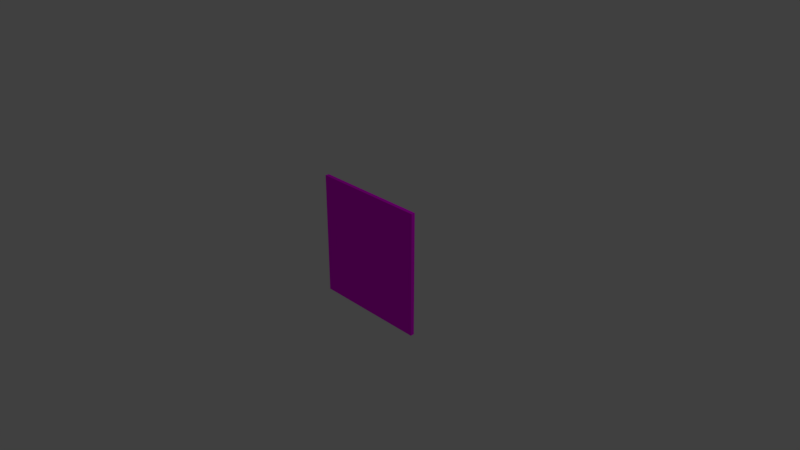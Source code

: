 # Source: chess_pawn.blend  (saved by Blender 2.79.0; exported with 4.5.12 LTS)
import bpy
from mathutils import Matrix  # noqa: F401  (used for matrix-valued properties, if any)

bpy.ops.wm.read_factory_settings(use_empty=True)
scene = bpy.context.scene
scene.name = 'Scene'

# ---- collections
col_collection_1 = bpy.data.collections.new('Collection 1'); scene.collection.children.link(col_collection_1)

# ---- images (referenced by path relative to the original .blend; pixels are not part of the script)
import os
ASSET_DIR = os.environ.get("B2B_ASSET_DIR", "")  # directory of the original .blend (textures are referenced by path, not embedded)
HERE = os.path.dirname(os.path.abspath(__file__))  # packed textures are extracted next to this script under _unpacked/

def load_image(name, relpath, width, height, colorspace="sRGB"):
    """Load a texture the original file referenced (path relative to the .blend, or extracted next to this script)."""
    p = next((c for c in (os.path.join(HERE, relpath), os.path.join(ASSET_DIR, relpath)) if relpath and os.path.exists(c)), "")
    if p:
        img = bpy.data.images.load(p, check_existing=True)
        img.name = name
    else:  # same state as the original file: an image datablock whose file is absent (Cycles renders it pink)
        img = bpy.data.images.new(name, width, height)
        img.source = "FILE"
        img.filepath = "//" + (relpath or name)
    img.colorspace_settings.name = colorspace
    return img
img_chess_pawn_jpg = load_image('chess_pawn.jpg', 'chess_pawn.jpg', 1024, 1024, 'sRGB')

# ---- materials (node trees are filled in below, after node groups)
mat_chess = bpy.data.materials.new('chess')
mat_chess.alpha_threshold = 0.0
mat_chess.roughness = 0.5
mat_chess.line_color = (0.0, 0.0, 0.0, 1.0)

# ---- material node trees
mat_chess.use_nodes = True; mat_chess.node_tree.nodes.clear()
_N = mat_chess.node_tree.nodes; _L = mat_chess.node_tree.links
n0 = _N.new('ShaderNodeOutputMaterial'); n0.name = 'Material Output'; n0.location = (300, 300)
n1 = _N.new('ShaderNodeBsdfDiffuse'); n1.name = 'Diffuse BSDF'; n1.location = (10, 300)
n2 = _N.new('ShaderNodeTexImage'); n2.name = 'Image Texture'; n2.location = (-220, 437)
n2.width = 140
n2.image = img_chess_pawn_jpg
_L.new(n1.outputs[0], n0.inputs[0])
_L.new(n2.outputs[0], n1.inputs[0])
n0.is_active_output = True

# ---- world
world_world = bpy.data.worlds.new('World'); scene.world = world_world
world_world.color = (0.05088, 0.05088, 0.05088)
world_world.use_sun_shadow = False
world_world.sun_shadow_jitter_overblur = 0.0
world_world.cycles.sampling_method = 'MANUAL'

# ---- cameras
cam_camera = bpy.data.cameras.new('Camera')
cam_camera.clip_end = 100.0
cam_camera.lens = 35.0
cam_camera.sensor_width = 32.0
cam_camera.sensor_height = 18.0
cam_camera.ortho_scale = 7.314
cam_camera.dof.focus_distance = 0.0

# ---- lights
light_lamp = bpy.data.lights.new('Lamp', 'POINT')
light_lamp.transmission_factor = 0.0
light_lamp.cutoff_distance = 30.0
light_lamp.energy = 100.0
light_lamp.shadow_buffer_clip_start = 1.001
light_lamp.shadow_soft_size = 0.1
light_lamp.shadow_maximum_resolution = 0.006
light_lamp.use_absolute_resolution = True

# ---- meshes
me_cube = bpy.data.meshes.new('Cube')
me_cube.from_pydata([(1.0, 1.0, -0.968), (1.0, -1.0, -0.968), (-1.0, -1.0, -0.968), (-1.0, 1.0, -0.968), (1.0, 1.0, 0.968), (1.0, -1.0, 0.968), (-1.0, -1.0, 0.968), (-1.0, 1.0, 0.968)], [], [(0, 1, 2, 3), (4, 7, 6, 5), (0, 4, 5, 1), (1, 5, 6, 2), (2, 6, 7, 3), (4, 0, 3, 7)])
_uv = me_cube.uv_layers.new(name='UVMap')
_uv.uv.foreach_set('vector', [0.986, 0.003574, 0.986, 0.9964, 0.01396, 0.9964, 0.01396, 0.003574, 0.986, 0.003574, 0.986, 0.9964, 0.01396, 0.9964, 0.01396, 0.003574, 0.986, 0.003574, 0.986, 0.9964, 0.01396, 0.9964, 0.01396, 0.003574, 0.986, 0.003574, 0.986, 0.9964, 0.01396, 0.9964, 0.01396, 0.003574, 0.986, 0.003574, 0.986, 0.9964, 0.01396, 0.9964, 0.01396, 0.003574, 0.986, 0.003574, 0.986, 0.9964, 0.01396, 0.9964, 0.01396, 0.003574])
me_cube.materials.append(mat_chess)
me_cube.use_remesh_preserve_volume = False
me_cube.use_remesh_preserve_attributes = False
me_cube.use_mirror_vertex_groups = False
me_cube.update()

# ---- objects
ob_cube = bpy.data.objects.new('Cube', me_cube)
ob_lamp = bpy.data.objects.new('Lamp', light_lamp)
ob_camera = bpy.data.objects.new('Camera', cam_camera)

# ---- transforms, parenting, visibility, modifiers, constraints
ob_cube.location = (0.0, 0.0, 0.0)
ob_cube.scale = (0.8058, 0.0268, 0.8836)
ob_cube.lock_rotations_4d = False
ob_cube.empty_display_type = 'ARROWS'
ob_cube.lineart.crease_threshold = 0.0
ob_lamp.location = (4.076, 1.005, 5.904)
ob_lamp.rotation_euler = (0.6503, 0.05522, 1.866)
ob_lamp.lock_rotations_4d = False
ob_lamp.empty_display_type = 'ARROWS'
ob_lamp.color = (0.0, 0.0, 0.0, 0.0)
ob_lamp.lineart.crease_threshold = 0.0
ob_camera.location = (7.481, -6.508, 5.344)
ob_camera.rotation_euler = (1.109, 0.0, 0.8149)
ob_camera.lock_rotations_4d = False
ob_camera.empty_display_type = 'ARROWS'
ob_camera.color = (0.0, 0.0, 0.0, 0.0)
ob_camera.display_type = 'WIRE'
ob_camera.lineart.crease_threshold = 0.0

# ---- collection membership
col_collection_1.objects.link(ob_cube)
col_collection_1.objects.link(ob_lamp)
col_collection_1.objects.link(ob_camera)

# ---- scene / render settings (as saved in the file)
scene.camera = ob_camera
scene.frame_start = 1; scene.frame_end = 250; scene.frame_set(1)
scene.render.engine = 'CYCLES'
scene.render.resolution_percentage = 50
scene.render.dither_intensity = 0.0
scene.cycles.use_denoising = False
scene.cycles.samples = 128
scene.cycles.sampling_pattern = 'TABULATED_SOBOL'
scene.cycles.use_adaptive_sampling = False
scene.cycles.use_light_tree = False
scene.cycles.blur_glossy = 0.0
scene.cycles.sample_clamp_indirect = 0.0
scene.view_settings.view_transform = 'Standard'
bpy.context.view_layer.update()
